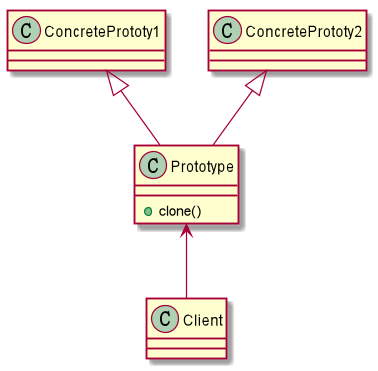

The diagram above was rendered by PlantUML. Its source (embedded in the PNG):
@startuml

class Client {
}

Prototype <-- Client

class Prototype {
    + clone()
}

class ConcretePrototy1 {
}

ConcretePrototy1 <|-- Prototype

class ConcretePrototy2 {
}

ConcretePrototy2 <|-- Prototype

@enduml